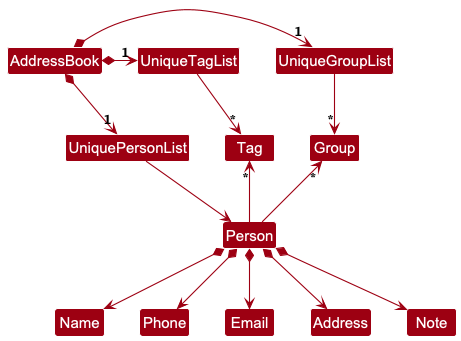

The diagram above was rendered by PlantUML. Its source (embedded in the PNG):
@startuml
!include style.puml
skinparam arrowThickness 1.1
skinparam arrowColor MODEL_COLOR
skinparam classBackgroundColor MODEL_COLOR

AddressBook *-right-> "1" UniquePersonList
AddressBook *-right-> "1" UniqueTagList
AddressBook *-right-> "1" UniqueGroupList
UniqueTagList -[hidden]down- UniquePersonList
UniqueTagList -[hidden]down- UniquePersonList

UniqueTagList -down-> "*" Tag
UniqueGroupList -down-> "*" Group
UniquePersonList -down-> Person

Person -up-> "*" Tag
Person -up-> "*" Group

Person *--> Name
Person *--> Phone
Person *--> Email
Person *--> Address
Person *--> Note
@enduml